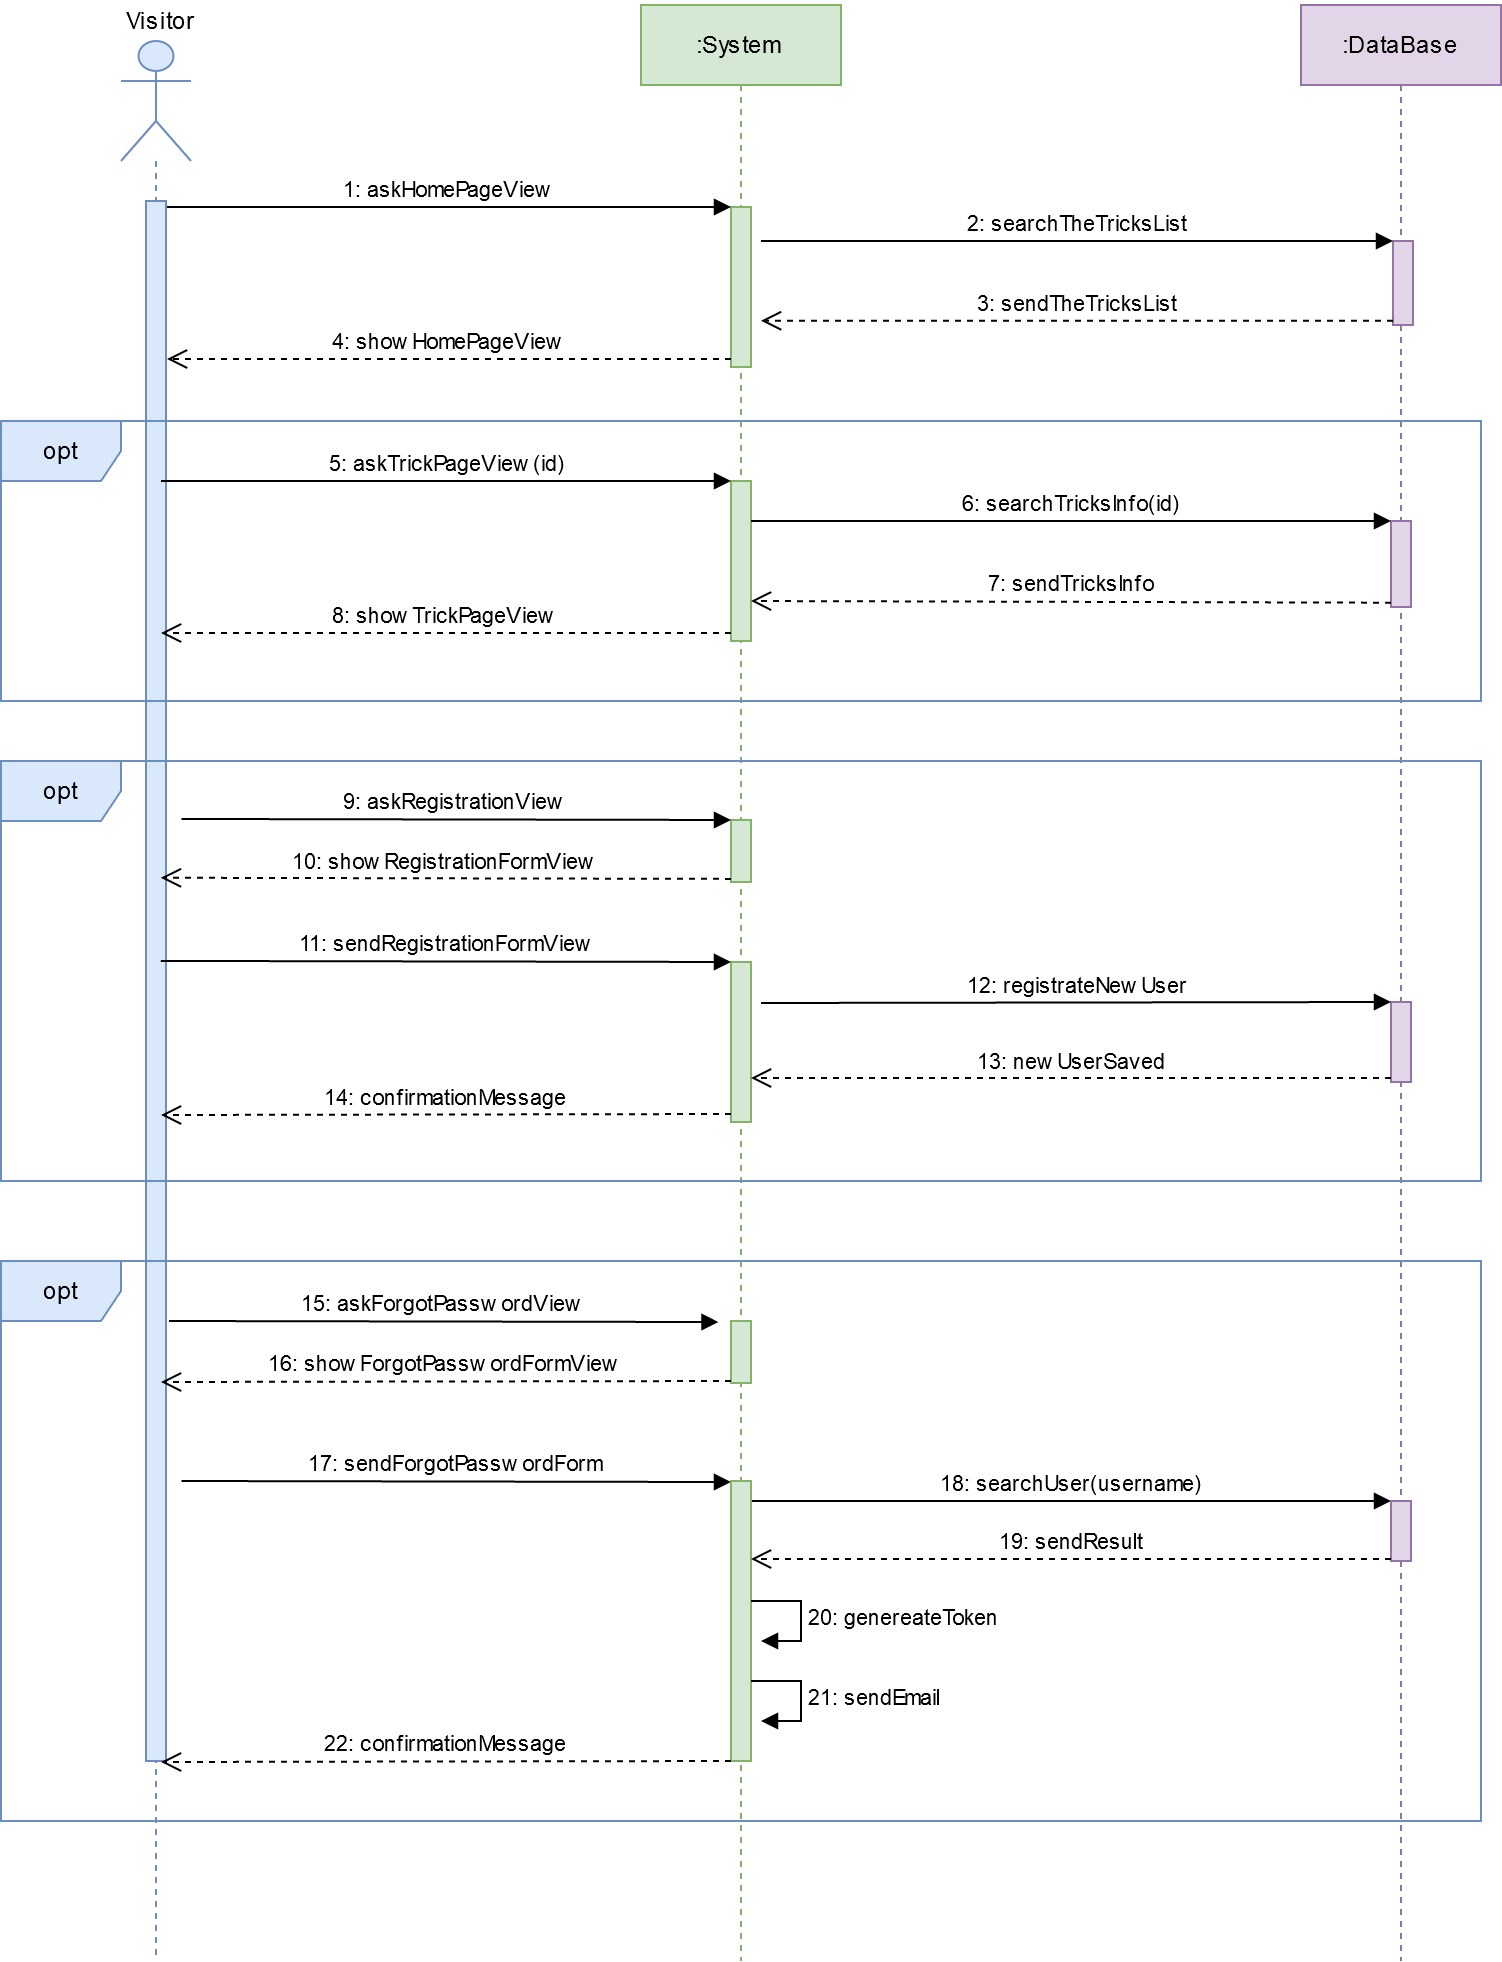

The diagram above was exported from draw.io. Its source (the exported page's mxGraphModel, read from the mxfile embedded in the PNG):
<mxGraphModel dx="1548" dy="813" grid="1" gridSize="10" guides="1" tooltips="1" connect="1" arrows="1" fold="1" page="1" pageScale="1" pageWidth="827" pageHeight="1169" math="0" shadow="0">
  <root>
    <mxCell id="0" />
    <mxCell id="1" parent="0" />
    <mxCell id="7lTY9JhupLiylFUmEVdf-2" value="" style="shape=umlLifeline;participant=umlActor;perimeter=lifelinePerimeter;whiteSpace=wrap;html=1;container=1;collapsible=0;recursiveResize=0;verticalAlign=top;spacingTop=36;labelBackgroundColor=#ffffff;outlineConnect=0;fillColor=#dae8fc;strokeColor=#6c8ebf;size=60;" parent="1" vertex="1">
      <mxGeometry x="60" y="40" width="35" height="960" as="geometry" />
    </mxCell>
    <mxCell id="Sz3dq-PPIoe95FY3NUhi-1" value="" style="html=1;points=[];perimeter=orthogonalPerimeter;fillColor=#dae8fc;strokeColor=#6c8ebf;" parent="7lTY9JhupLiylFUmEVdf-2" vertex="1">
      <mxGeometry x="12.5" y="80" width="10" height="780" as="geometry" />
    </mxCell>
    <mxCell id="7lTY9JhupLiylFUmEVdf-3" value="Visitor" style="text;html=1;strokeColor=none;fillColor=none;align=center;verticalAlign=middle;whiteSpace=wrap;rounded=0;" parent="1" vertex="1">
      <mxGeometry x="60" y="20" width="40" height="20" as="geometry" />
    </mxCell>
    <mxCell id="7lTY9JhupLiylFUmEVdf-4" value=":System" style="shape=umlLifeline;perimeter=lifelinePerimeter;whiteSpace=wrap;html=1;container=1;collapsible=0;recursiveResize=0;outlineConnect=0;fillColor=#d5e8d4;strokeColor=#82b366;" parent="1" vertex="1">
      <mxGeometry x="320" y="22" width="100" height="978" as="geometry" />
    </mxCell>
    <mxCell id="Sz3dq-PPIoe95FY3NUhi-2" value="" style="html=1;points=[];perimeter=orthogonalPerimeter;fillColor=#d5e8d4;strokeColor=#82b366;" parent="7lTY9JhupLiylFUmEVdf-4" vertex="1">
      <mxGeometry x="45" y="101" width="10" height="80" as="geometry" />
    </mxCell>
    <mxCell id="C7bACsgmCZlC_TIE3P2E-3" value="" style="html=1;points=[];perimeter=orthogonalPerimeter;fillColor=#d5e8d4;strokeColor=#82b366;" vertex="1" parent="7lTY9JhupLiylFUmEVdf-4">
      <mxGeometry x="45" y="658" width="10" height="31" as="geometry" />
    </mxCell>
    <mxCell id="7lTY9JhupLiylFUmEVdf-5" value=":DataBase" style="shape=umlLifeline;perimeter=lifelinePerimeter;whiteSpace=wrap;html=1;container=1;collapsible=0;recursiveResize=0;outlineConnect=0;fillColor=#e1d5e7;strokeColor=#9673a6;" parent="1" vertex="1">
      <mxGeometry x="650" y="22" width="100" height="978" as="geometry" />
    </mxCell>
    <mxCell id="jBZzQStMB7CTgofGAgP0-1" value="" style="html=1;points=[];perimeter=orthogonalPerimeter;fillColor=#e1d5e7;strokeColor=#9673a6;" parent="7lTY9JhupLiylFUmEVdf-5" vertex="1">
      <mxGeometry x="46" y="118" width="10" height="42" as="geometry" />
    </mxCell>
    <mxCell id="Sz3dq-PPIoe95FY3NUhi-4" value="4: showHomePageView" style="html=1;verticalAlign=bottom;endArrow=open;dashed=1;endSize=8;exitX=0;exitY=0.95;" parent="1" source="Sz3dq-PPIoe95FY3NUhi-2" edge="1">
      <mxGeometry relative="1" as="geometry">
        <mxPoint x="83" y="199" as="targetPoint" />
      </mxGeometry>
    </mxCell>
    <mxCell id="Sz3dq-PPIoe95FY3NUhi-3" value="1: askHomePageView" style="html=1;verticalAlign=bottom;endArrow=block;entryX=0;entryY=0;" parent="1" target="Sz3dq-PPIoe95FY3NUhi-2" edge="1">
      <mxGeometry relative="1" as="geometry">
        <mxPoint x="83" y="123" as="sourcePoint" />
      </mxGeometry>
    </mxCell>
    <mxCell id="jBZzQStMB7CTgofGAgP0-3" value="3: sendTheTricksList" style="html=1;verticalAlign=bottom;endArrow=open;dashed=1;endSize=8;exitX=0;exitY=0.95;entryX=1.5;entryY=0.711;entryDx=0;entryDy=0;entryPerimeter=0;" parent="1" source="jBZzQStMB7CTgofGAgP0-1" target="Sz3dq-PPIoe95FY3NUhi-2" edge="1">
      <mxGeometry relative="1" as="geometry">
        <mxPoint x="626" y="216" as="targetPoint" />
      </mxGeometry>
    </mxCell>
    <mxCell id="jBZzQStMB7CTgofGAgP0-2" value="2: searchTheTricksList" style="html=1;verticalAlign=bottom;endArrow=block;entryX=0;entryY=0;exitX=1.5;exitY=0.213;exitDx=0;exitDy=0;exitPerimeter=0;" parent="1" source="Sz3dq-PPIoe95FY3NUhi-2" target="jBZzQStMB7CTgofGAgP0-1" edge="1">
      <mxGeometry relative="1" as="geometry">
        <mxPoint x="626" y="140" as="sourcePoint" />
      </mxGeometry>
    </mxCell>
    <mxCell id="jBZzQStMB7CTgofGAgP0-4" value="opt" style="shape=umlFrame;whiteSpace=wrap;html=1;fillColor=#dae8fc;strokeColor=#6c8ebf;" parent="1" vertex="1">
      <mxGeometry y="230" width="740" height="140" as="geometry" />
    </mxCell>
    <mxCell id="jBZzQStMB7CTgofGAgP0-5" value="" style="html=1;points=[];perimeter=orthogonalPerimeter;fillColor=#d5e8d4;strokeColor=#82b366;" parent="1" vertex="1">
      <mxGeometry x="365" y="260" width="10" height="80" as="geometry" />
    </mxCell>
    <mxCell id="jBZzQStMB7CTgofGAgP0-6" value="5: askTrickPageView(id)" style="html=1;verticalAlign=bottom;endArrow=block;entryX=0;entryY=0;" parent="1" target="jBZzQStMB7CTgofGAgP0-5" edge="1">
      <mxGeometry relative="1" as="geometry">
        <mxPoint x="80" y="260" as="sourcePoint" />
      </mxGeometry>
    </mxCell>
    <mxCell id="jBZzQStMB7CTgofGAgP0-7" value="8: showTrickPageView" style="html=1;verticalAlign=bottom;endArrow=open;dashed=1;endSize=8;exitX=0;exitY=0.95;" parent="1" source="jBZzQStMB7CTgofGAgP0-5" edge="1">
      <mxGeometry relative="1" as="geometry">
        <mxPoint x="80" y="336" as="targetPoint" />
      </mxGeometry>
    </mxCell>
    <mxCell id="jBZzQStMB7CTgofGAgP0-8" value="" style="html=1;points=[];perimeter=orthogonalPerimeter;fillColor=#e1d5e7;strokeColor=#9673a6;" parent="1" vertex="1">
      <mxGeometry x="695" y="280" width="10" height="43" as="geometry" />
    </mxCell>
    <mxCell id="jBZzQStMB7CTgofGAgP0-9" value="6: searchTricksInfo(id)" style="html=1;verticalAlign=bottom;endArrow=block;entryX=0;entryY=0;" parent="1" source="jBZzQStMB7CTgofGAgP0-5" target="jBZzQStMB7CTgofGAgP0-8" edge="1">
      <mxGeometry relative="1" as="geometry">
        <mxPoint x="625" y="280" as="sourcePoint" />
      </mxGeometry>
    </mxCell>
    <mxCell id="jBZzQStMB7CTgofGAgP0-10" value="7: sendTricksInfo" style="html=1;verticalAlign=bottom;endArrow=open;dashed=1;endSize=8;exitX=0;exitY=0.95;entryX=1;entryY=0.75;entryDx=0;entryDy=0;entryPerimeter=0;" parent="1" source="jBZzQStMB7CTgofGAgP0-8" target="jBZzQStMB7CTgofGAgP0-5" edge="1">
      <mxGeometry relative="1" as="geometry">
        <mxPoint x="625" y="356" as="targetPoint" />
      </mxGeometry>
    </mxCell>
    <mxCell id="jBZzQStMB7CTgofGAgP0-11" value="opt" style="shape=umlFrame;whiteSpace=wrap;html=1;fillColor=#dae8fc;strokeColor=#6c8ebf;" parent="1" vertex="1">
      <mxGeometry y="400" width="740" height="210" as="geometry" />
    </mxCell>
    <mxCell id="jBZzQStMB7CTgofGAgP0-12" value="" style="html=1;points=[];perimeter=orthogonalPerimeter;fillColor=#d5e8d4;strokeColor=#82b366;" parent="1" vertex="1">
      <mxGeometry x="365" y="429.5" width="10" height="31" as="geometry" />
    </mxCell>
    <mxCell id="jBZzQStMB7CTgofGAgP0-13" value="9: askRegistrationView" style="html=1;verticalAlign=bottom;endArrow=block;entryX=0;entryY=0;exitX=0.122;exitY=0.138;exitDx=0;exitDy=0;exitPerimeter=0;" parent="1" source="jBZzQStMB7CTgofGAgP0-11" target="jBZzQStMB7CTgofGAgP0-12" edge="1">
      <mxGeometry relative="1" as="geometry">
        <mxPoint x="295" y="449" as="sourcePoint" />
      </mxGeometry>
    </mxCell>
    <mxCell id="jBZzQStMB7CTgofGAgP0-14" value="10: showRegistrationFormView" style="html=1;verticalAlign=bottom;endArrow=open;dashed=1;endSize=8;exitX=0;exitY=0.95;entryX=0.108;entryY=0.278;entryDx=0;entryDy=0;entryPerimeter=0;" parent="1" source="jBZzQStMB7CTgofGAgP0-12" target="jBZzQStMB7CTgofGAgP0-11" edge="1">
      <mxGeometry relative="1" as="geometry">
        <mxPoint x="295" y="525" as="targetPoint" />
      </mxGeometry>
    </mxCell>
    <mxCell id="jBZzQStMB7CTgofGAgP0-15" value="" style="html=1;points=[];perimeter=orthogonalPerimeter;fillColor=#d5e8d4;strokeColor=#82b366;" parent="1" vertex="1">
      <mxGeometry x="365" y="500.5" width="10" height="80" as="geometry" />
    </mxCell>
    <mxCell id="jBZzQStMB7CTgofGAgP0-16" value="11: sendRegistrationFormView" style="html=1;verticalAlign=bottom;endArrow=block;entryX=0;entryY=0;exitX=0.108;exitY=0.476;exitDx=0;exitDy=0;exitPerimeter=0;" parent="1" source="jBZzQStMB7CTgofGAgP0-11" target="jBZzQStMB7CTgofGAgP0-15" edge="1">
      <mxGeometry relative="1" as="geometry">
        <mxPoint x="295" y="520" as="sourcePoint" />
      </mxGeometry>
    </mxCell>
    <mxCell id="jBZzQStMB7CTgofGAgP0-17" value="14: confirmationMessage" style="html=1;verticalAlign=bottom;endArrow=open;dashed=1;endSize=8;exitX=0;exitY=0.95;" parent="1" source="jBZzQStMB7CTgofGAgP0-15" edge="1">
      <mxGeometry relative="1" as="geometry">
        <mxPoint x="80" y="577" as="targetPoint" />
      </mxGeometry>
    </mxCell>
    <mxCell id="jBZzQStMB7CTgofGAgP0-18" value="" style="html=1;points=[];perimeter=orthogonalPerimeter;fillColor=#e1d5e7;strokeColor=#9673a6;" parent="1" vertex="1">
      <mxGeometry x="695" y="520.5" width="10" height="40" as="geometry" />
    </mxCell>
    <mxCell id="jBZzQStMB7CTgofGAgP0-19" value="12: registrateNewUser" style="html=1;verticalAlign=bottom;endArrow=block;entryX=0;entryY=0;" parent="1" target="jBZzQStMB7CTgofGAgP0-18" edge="1">
      <mxGeometry relative="1" as="geometry">
        <mxPoint x="380" y="521" as="sourcePoint" />
      </mxGeometry>
    </mxCell>
    <mxCell id="jBZzQStMB7CTgofGAgP0-20" value="13: newUserSaved" style="html=1;verticalAlign=bottom;endArrow=open;dashed=1;endSize=8;exitX=0;exitY=0.95;" parent="1" source="jBZzQStMB7CTgofGAgP0-18" target="jBZzQStMB7CTgofGAgP0-15" edge="1">
      <mxGeometry relative="1" as="geometry">
        <mxPoint x="625" y="616" as="targetPoint" />
      </mxGeometry>
    </mxCell>
    <mxCell id="C7bACsgmCZlC_TIE3P2E-1" value="opt" style="shape=umlFrame;whiteSpace=wrap;html=1;fillColor=#dae8fc;strokeColor=#6c8ebf;" vertex="1" parent="1">
      <mxGeometry y="650" width="740" height="280" as="geometry" />
    </mxCell>
    <mxCell id="C7bACsgmCZlC_TIE3P2E-2" value="15: askForgotPasswordView" style="html=1;verticalAlign=bottom;endArrow=block;entryX=0;entryY=0;exitX=0.122;exitY=0.138;exitDx=0;exitDy=0;exitPerimeter=0;" edge="1" parent="1">
      <mxGeometry relative="1" as="geometry">
        <mxPoint x="83.99999999999997" y="680" as="sourcePoint" />
        <mxPoint x="358.72" y="680.52" as="targetPoint" />
      </mxGeometry>
    </mxCell>
    <mxCell id="C7bACsgmCZlC_TIE3P2E-4" value="18: searchUser(username)" style="html=1;verticalAlign=bottom;endArrow=block;entryX=0;entryY=0;" edge="1" parent="1">
      <mxGeometry relative="1" as="geometry">
        <mxPoint x="375" y="770" as="sourcePoint" />
        <mxPoint x="695" y="770" as="targetPoint" />
      </mxGeometry>
    </mxCell>
    <mxCell id="C7bACsgmCZlC_TIE3P2E-5" value="16: showForgotPasswordFormView" style="html=1;verticalAlign=bottom;endArrow=open;dashed=1;endSize=8;exitX=0;exitY=0.95;" edge="1" parent="1">
      <mxGeometry relative="1" as="geometry">
        <mxPoint x="80" y="710.5" as="targetPoint" />
        <mxPoint x="365" y="710" as="sourcePoint" />
      </mxGeometry>
    </mxCell>
    <mxCell id="C7bACsgmCZlC_TIE3P2E-6" value="17: sendForgotPasswordForm" style="html=1;verticalAlign=bottom;endArrow=block;entryX=0;entryY=0;exitX=0.122;exitY=0.138;exitDx=0;exitDy=0;exitPerimeter=0;" edge="1" parent="1">
      <mxGeometry relative="1" as="geometry">
        <mxPoint x="90.28" y="760" as="sourcePoint" />
        <mxPoint x="365" y="760.52" as="targetPoint" />
      </mxGeometry>
    </mxCell>
    <mxCell id="C7bACsgmCZlC_TIE3P2E-7" value="" style="html=1;points=[];perimeter=orthogonalPerimeter;fillColor=#d5e8d4;strokeColor=#82b366;" vertex="1" parent="1">
      <mxGeometry x="365" y="760" width="10" height="140" as="geometry" />
    </mxCell>
    <mxCell id="C7bACsgmCZlC_TIE3P2E-8" value="" style="html=1;points=[];perimeter=orthogonalPerimeter;fillColor=#e1d5e7;strokeColor=#9673a6;" vertex="1" parent="1">
      <mxGeometry x="695" y="770" width="10" height="30" as="geometry" />
    </mxCell>
    <mxCell id="C7bACsgmCZlC_TIE3P2E-10" value="19: sendResult" style="html=1;verticalAlign=bottom;endArrow=open;dashed=1;endSize=8;exitX=0;exitY=0.95;" edge="1" parent="1">
      <mxGeometry relative="1" as="geometry">
        <mxPoint x="375" y="799" as="targetPoint" />
        <mxPoint x="695" y="799" as="sourcePoint" />
      </mxGeometry>
    </mxCell>
    <mxCell id="C7bACsgmCZlC_TIE3P2E-13" value="20: genereateToken" style="edgeStyle=orthogonalEdgeStyle;html=1;align=left;spacingLeft=2;endArrow=block;rounded=0;entryX=1;entryY=0;" edge="1" parent="1">
      <mxGeometry relative="1" as="geometry">
        <mxPoint x="375" y="820" as="sourcePoint" />
        <Array as="points">
          <mxPoint x="400" y="820" />
        </Array>
        <mxPoint x="380" y="840" as="targetPoint" />
      </mxGeometry>
    </mxCell>
    <mxCell id="C7bACsgmCZlC_TIE3P2E-14" value="21: sendEmail" style="edgeStyle=orthogonalEdgeStyle;html=1;align=left;spacingLeft=2;endArrow=block;rounded=0;entryX=1;entryY=0;" edge="1" parent="1">
      <mxGeometry relative="1" as="geometry">
        <mxPoint x="375" y="860" as="sourcePoint" />
        <Array as="points">
          <mxPoint x="400" y="860" />
          <mxPoint x="400" y="880" />
        </Array>
        <mxPoint x="380" y="880" as="targetPoint" />
      </mxGeometry>
    </mxCell>
    <mxCell id="C7bACsgmCZlC_TIE3P2E-16" value="22: confirmationMessage" style="html=1;verticalAlign=bottom;endArrow=open;dashed=1;endSize=8;exitX=0;exitY=0.95;" edge="1" parent="1">
      <mxGeometry relative="1" as="geometry">
        <mxPoint x="80" y="900.5" as="targetPoint" />
        <mxPoint x="365" y="900" as="sourcePoint" />
      </mxGeometry>
    </mxCell>
  </root>
</mxGraphModel>